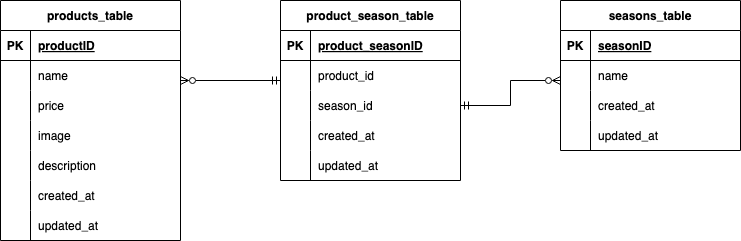

The diagram above was exported from draw.io. Its source (the exported page's mxGraphModel, read from the mxfile embedded in the PNG):
<mxGraphModel dx="312" dy="555" grid="1" gridSize="10" guides="1" tooltips="1" connect="1" arrows="1" fold="1" page="1" pageScale="1" pageWidth="1169" pageHeight="827" math="0" shadow="0">
  <root>
    <mxCell id="0" />
    <mxCell id="1" parent="0" />
    <mxCell id="6" value="products_table" style="shape=table;startSize=30;container=1;collapsible=1;childLayout=tableLayout;fixedRows=1;rowLines=0;fontStyle=1;align=center;resizeLast=1;" parent="1" vertex="1">
      <mxGeometry x="120" y="120" width="180" height="240" as="geometry" />
    </mxCell>
    <mxCell id="7" value="" style="shape=tableRow;horizontal=0;startSize=0;swimlaneHead=0;swimlaneBody=0;fillColor=none;collapsible=0;dropTarget=0;points=[[0,0.5],[1,0.5]];portConstraint=eastwest;top=0;left=0;right=0;bottom=1;" parent="6" vertex="1">
      <mxGeometry y="30" width="180" height="30" as="geometry" />
    </mxCell>
    <mxCell id="8" value="PK" style="shape=partialRectangle;connectable=0;fillColor=none;top=0;left=0;bottom=0;right=0;fontStyle=1;overflow=hidden;" parent="7" vertex="1">
      <mxGeometry width="30" height="30" as="geometry">
        <mxRectangle width="30" height="30" as="alternateBounds" />
      </mxGeometry>
    </mxCell>
    <mxCell id="9" value="productID" style="shape=partialRectangle;connectable=0;fillColor=none;top=0;left=0;bottom=0;right=0;align=left;spacingLeft=6;fontStyle=5;overflow=hidden;" parent="7" vertex="1">
      <mxGeometry x="30" width="150" height="30" as="geometry">
        <mxRectangle width="150" height="30" as="alternateBounds" />
      </mxGeometry>
    </mxCell>
    <mxCell id="10" value="" style="shape=tableRow;horizontal=0;startSize=0;swimlaneHead=0;swimlaneBody=0;fillColor=none;collapsible=0;dropTarget=0;points=[[0,0.5],[1,0.5]];portConstraint=eastwest;top=0;left=0;right=0;bottom=0;" parent="6" vertex="1">
      <mxGeometry y="60" width="180" height="30" as="geometry" />
    </mxCell>
    <mxCell id="11" value="" style="shape=partialRectangle;connectable=0;fillColor=none;top=0;left=0;bottom=0;right=0;editable=1;overflow=hidden;" parent="10" vertex="1">
      <mxGeometry width="30" height="30" as="geometry">
        <mxRectangle width="30" height="30" as="alternateBounds" />
      </mxGeometry>
    </mxCell>
    <mxCell id="12" value="name" style="shape=partialRectangle;connectable=0;fillColor=none;top=0;left=0;bottom=0;right=0;align=left;spacingLeft=6;overflow=hidden;" parent="10" vertex="1">
      <mxGeometry x="30" width="150" height="30" as="geometry">
        <mxRectangle width="150" height="30" as="alternateBounds" />
      </mxGeometry>
    </mxCell>
    <mxCell id="13" value="" style="shape=tableRow;horizontal=0;startSize=0;swimlaneHead=0;swimlaneBody=0;fillColor=none;collapsible=0;dropTarget=0;points=[[0,0.5],[1,0.5]];portConstraint=eastwest;top=0;left=0;right=0;bottom=0;" parent="6" vertex="1">
      <mxGeometry y="90" width="180" height="30" as="geometry" />
    </mxCell>
    <mxCell id="14" value="" style="shape=partialRectangle;connectable=0;fillColor=none;top=0;left=0;bottom=0;right=0;editable=1;overflow=hidden;" parent="13" vertex="1">
      <mxGeometry width="30" height="30" as="geometry">
        <mxRectangle width="30" height="30" as="alternateBounds" />
      </mxGeometry>
    </mxCell>
    <mxCell id="15" value="price" style="shape=partialRectangle;connectable=0;fillColor=none;top=0;left=0;bottom=0;right=0;align=left;spacingLeft=6;overflow=hidden;" parent="13" vertex="1">
      <mxGeometry x="30" width="150" height="30" as="geometry">
        <mxRectangle width="150" height="30" as="alternateBounds" />
      </mxGeometry>
    </mxCell>
    <mxCell id="16" value="" style="shape=tableRow;horizontal=0;startSize=0;swimlaneHead=0;swimlaneBody=0;fillColor=none;collapsible=0;dropTarget=0;points=[[0,0.5],[1,0.5]];portConstraint=eastwest;top=0;left=0;right=0;bottom=0;" parent="6" vertex="1">
      <mxGeometry y="120" width="180" height="30" as="geometry" />
    </mxCell>
    <mxCell id="17" value="" style="shape=partialRectangle;connectable=0;fillColor=none;top=0;left=0;bottom=0;right=0;editable=1;overflow=hidden;" parent="16" vertex="1">
      <mxGeometry width="30" height="30" as="geometry">
        <mxRectangle width="30" height="30" as="alternateBounds" />
      </mxGeometry>
    </mxCell>
    <mxCell id="18" value="image" style="shape=partialRectangle;connectable=0;fillColor=none;top=0;left=0;bottom=0;right=0;align=left;spacingLeft=6;overflow=hidden;" parent="16" vertex="1">
      <mxGeometry x="30" width="150" height="30" as="geometry">
        <mxRectangle width="150" height="30" as="alternateBounds" />
      </mxGeometry>
    </mxCell>
    <mxCell id="48" style="shape=tableRow;horizontal=0;startSize=0;swimlaneHead=0;swimlaneBody=0;fillColor=none;collapsible=0;dropTarget=0;points=[[0,0.5],[1,0.5]];portConstraint=eastwest;top=0;left=0;right=0;bottom=0;" parent="6" vertex="1">
      <mxGeometry y="150" width="180" height="30" as="geometry" />
    </mxCell>
    <mxCell id="49" style="shape=partialRectangle;connectable=0;fillColor=none;top=0;left=0;bottom=0;right=0;editable=1;overflow=hidden;" parent="48" vertex="1">
      <mxGeometry width="30" height="30" as="geometry">
        <mxRectangle width="30" height="30" as="alternateBounds" />
      </mxGeometry>
    </mxCell>
    <mxCell id="50" value="description" style="shape=partialRectangle;connectable=0;fillColor=none;top=0;left=0;bottom=0;right=0;align=left;spacingLeft=6;overflow=hidden;" parent="48" vertex="1">
      <mxGeometry x="30" width="150" height="30" as="geometry">
        <mxRectangle width="150" height="30" as="alternateBounds" />
      </mxGeometry>
    </mxCell>
    <mxCell id="51" style="shape=tableRow;horizontal=0;startSize=0;swimlaneHead=0;swimlaneBody=0;fillColor=none;collapsible=0;dropTarget=0;points=[[0,0.5],[1,0.5]];portConstraint=eastwest;top=0;left=0;right=0;bottom=0;" parent="6" vertex="1">
      <mxGeometry y="180" width="180" height="30" as="geometry" />
    </mxCell>
    <mxCell id="52" style="shape=partialRectangle;connectable=0;fillColor=none;top=0;left=0;bottom=0;right=0;editable=1;overflow=hidden;" parent="51" vertex="1">
      <mxGeometry width="30" height="30" as="geometry">
        <mxRectangle width="30" height="30" as="alternateBounds" />
      </mxGeometry>
    </mxCell>
    <mxCell id="53" value="created_at" style="shape=partialRectangle;connectable=0;fillColor=none;top=0;left=0;bottom=0;right=0;align=left;spacingLeft=6;overflow=hidden;" parent="51" vertex="1">
      <mxGeometry x="30" width="150" height="30" as="geometry">
        <mxRectangle width="150" height="30" as="alternateBounds" />
      </mxGeometry>
    </mxCell>
    <mxCell id="54" style="shape=tableRow;horizontal=0;startSize=0;swimlaneHead=0;swimlaneBody=0;fillColor=none;collapsible=0;dropTarget=0;points=[[0,0.5],[1,0.5]];portConstraint=eastwest;top=0;left=0;right=0;bottom=0;" parent="6" vertex="1">
      <mxGeometry y="210" width="180" height="30" as="geometry" />
    </mxCell>
    <mxCell id="55" style="shape=partialRectangle;connectable=0;fillColor=none;top=0;left=0;bottom=0;right=0;editable=1;overflow=hidden;" parent="54" vertex="1">
      <mxGeometry width="30" height="30" as="geometry">
        <mxRectangle width="30" height="30" as="alternateBounds" />
      </mxGeometry>
    </mxCell>
    <mxCell id="56" value="updated_at" style="shape=partialRectangle;connectable=0;fillColor=none;top=0;left=0;bottom=0;right=0;align=left;spacingLeft=6;overflow=hidden;" parent="54" vertex="1">
      <mxGeometry x="30" width="150" height="30" as="geometry">
        <mxRectangle width="150" height="30" as="alternateBounds" />
      </mxGeometry>
    </mxCell>
    <mxCell id="19" value="product_season_table" style="shape=table;startSize=30;container=1;collapsible=1;childLayout=tableLayout;fixedRows=1;rowLines=0;fontStyle=1;align=center;resizeLast=1;" parent="1" vertex="1">
      <mxGeometry x="400" y="120" width="180" height="180" as="geometry" />
    </mxCell>
    <mxCell id="20" value="" style="shape=tableRow;horizontal=0;startSize=0;swimlaneHead=0;swimlaneBody=0;fillColor=none;collapsible=0;dropTarget=0;points=[[0,0.5],[1,0.5]];portConstraint=eastwest;top=0;left=0;right=0;bottom=1;" parent="19" vertex="1">
      <mxGeometry y="30" width="180" height="30" as="geometry" />
    </mxCell>
    <mxCell id="21" value="PK" style="shape=partialRectangle;connectable=0;fillColor=none;top=0;left=0;bottom=0;right=0;fontStyle=1;overflow=hidden;" parent="20" vertex="1">
      <mxGeometry width="30" height="30" as="geometry">
        <mxRectangle width="30" height="30" as="alternateBounds" />
      </mxGeometry>
    </mxCell>
    <mxCell id="22" value="product_seasonID" style="shape=partialRectangle;connectable=0;fillColor=none;top=0;left=0;bottom=0;right=0;align=left;spacingLeft=6;fontStyle=5;overflow=hidden;" parent="20" vertex="1">
      <mxGeometry x="30" width="150" height="30" as="geometry">
        <mxRectangle width="150" height="30" as="alternateBounds" />
      </mxGeometry>
    </mxCell>
    <mxCell id="23" value="" style="shape=tableRow;horizontal=0;startSize=0;swimlaneHead=0;swimlaneBody=0;fillColor=none;collapsible=0;dropTarget=0;points=[[0,0.5],[1,0.5]];portConstraint=eastwest;top=0;left=0;right=0;bottom=0;" parent="19" vertex="1">
      <mxGeometry y="60" width="180" height="30" as="geometry" />
    </mxCell>
    <mxCell id="24" value="" style="shape=partialRectangle;connectable=0;fillColor=none;top=0;left=0;bottom=0;right=0;editable=1;overflow=hidden;" parent="23" vertex="1">
      <mxGeometry width="30" height="30" as="geometry">
        <mxRectangle width="30" height="30" as="alternateBounds" />
      </mxGeometry>
    </mxCell>
    <mxCell id="25" value="product_id" style="shape=partialRectangle;connectable=0;fillColor=none;top=0;left=0;bottom=0;right=0;align=left;spacingLeft=6;overflow=hidden;" parent="23" vertex="1">
      <mxGeometry x="30" width="150" height="30" as="geometry">
        <mxRectangle width="150" height="30" as="alternateBounds" />
      </mxGeometry>
    </mxCell>
    <mxCell id="26" value="" style="shape=tableRow;horizontal=0;startSize=0;swimlaneHead=0;swimlaneBody=0;fillColor=none;collapsible=0;dropTarget=0;points=[[0,0.5],[1,0.5]];portConstraint=eastwest;top=0;left=0;right=0;bottom=0;" parent="19" vertex="1">
      <mxGeometry y="90" width="180" height="30" as="geometry" />
    </mxCell>
    <mxCell id="27" value="" style="shape=partialRectangle;connectable=0;fillColor=none;top=0;left=0;bottom=0;right=0;editable=1;overflow=hidden;" parent="26" vertex="1">
      <mxGeometry width="30" height="30" as="geometry">
        <mxRectangle width="30" height="30" as="alternateBounds" />
      </mxGeometry>
    </mxCell>
    <mxCell id="28" value="season_id" style="shape=partialRectangle;connectable=0;fillColor=none;top=0;left=0;bottom=0;right=0;align=left;spacingLeft=6;overflow=hidden;" parent="26" vertex="1">
      <mxGeometry x="30" width="150" height="30" as="geometry">
        <mxRectangle width="150" height="30" as="alternateBounds" />
      </mxGeometry>
    </mxCell>
    <mxCell id="29" value="" style="shape=tableRow;horizontal=0;startSize=0;swimlaneHead=0;swimlaneBody=0;fillColor=none;collapsible=0;dropTarget=0;points=[[0,0.5],[1,0.5]];portConstraint=eastwest;top=0;left=0;right=0;bottom=0;" parent="19" vertex="1">
      <mxGeometry y="120" width="180" height="30" as="geometry" />
    </mxCell>
    <mxCell id="30" value="" style="shape=partialRectangle;connectable=0;fillColor=none;top=0;left=0;bottom=0;right=0;editable=1;overflow=hidden;" parent="29" vertex="1">
      <mxGeometry width="30" height="30" as="geometry">
        <mxRectangle width="30" height="30" as="alternateBounds" />
      </mxGeometry>
    </mxCell>
    <mxCell id="31" value="created_at" style="shape=partialRectangle;connectable=0;fillColor=none;top=0;left=0;bottom=0;right=0;align=left;spacingLeft=6;overflow=hidden;" parent="29" vertex="1">
      <mxGeometry x="30" width="150" height="30" as="geometry">
        <mxRectangle width="150" height="30" as="alternateBounds" />
      </mxGeometry>
    </mxCell>
    <mxCell id="57" style="shape=tableRow;horizontal=0;startSize=0;swimlaneHead=0;swimlaneBody=0;fillColor=none;collapsible=0;dropTarget=0;points=[[0,0.5],[1,0.5]];portConstraint=eastwest;top=0;left=0;right=0;bottom=0;" parent="19" vertex="1">
      <mxGeometry y="150" width="180" height="30" as="geometry" />
    </mxCell>
    <mxCell id="58" style="shape=partialRectangle;connectable=0;fillColor=none;top=0;left=0;bottom=0;right=0;editable=1;overflow=hidden;" parent="57" vertex="1">
      <mxGeometry width="30" height="30" as="geometry">
        <mxRectangle width="30" height="30" as="alternateBounds" />
      </mxGeometry>
    </mxCell>
    <mxCell id="59" value="updated_at" style="shape=partialRectangle;connectable=0;fillColor=none;top=0;left=0;bottom=0;right=0;align=left;spacingLeft=6;overflow=hidden;" parent="57" vertex="1">
      <mxGeometry x="30" width="150" height="30" as="geometry">
        <mxRectangle width="150" height="30" as="alternateBounds" />
      </mxGeometry>
    </mxCell>
    <mxCell id="32" value="seasons_table" style="shape=table;startSize=30;container=1;collapsible=1;childLayout=tableLayout;fixedRows=1;rowLines=0;fontStyle=1;align=center;resizeLast=1;" parent="1" vertex="1">
      <mxGeometry x="680" y="120" width="180" height="150" as="geometry" />
    </mxCell>
    <mxCell id="33" value="" style="shape=tableRow;horizontal=0;startSize=0;swimlaneHead=0;swimlaneBody=0;fillColor=none;collapsible=0;dropTarget=0;points=[[0,0.5],[1,0.5]];portConstraint=eastwest;top=0;left=0;right=0;bottom=1;" parent="32" vertex="1">
      <mxGeometry y="30" width="180" height="30" as="geometry" />
    </mxCell>
    <mxCell id="34" value="PK" style="shape=partialRectangle;connectable=0;fillColor=none;top=0;left=0;bottom=0;right=0;fontStyle=1;overflow=hidden;" parent="33" vertex="1">
      <mxGeometry width="30" height="30" as="geometry">
        <mxRectangle width="30" height="30" as="alternateBounds" />
      </mxGeometry>
    </mxCell>
    <mxCell id="35" value="seasonID" style="shape=partialRectangle;connectable=0;fillColor=none;top=0;left=0;bottom=0;right=0;align=left;spacingLeft=6;fontStyle=5;overflow=hidden;" parent="33" vertex="1">
      <mxGeometry x="30" width="150" height="30" as="geometry">
        <mxRectangle width="150" height="30" as="alternateBounds" />
      </mxGeometry>
    </mxCell>
    <mxCell id="36" value="" style="shape=tableRow;horizontal=0;startSize=0;swimlaneHead=0;swimlaneBody=0;fillColor=none;collapsible=0;dropTarget=0;points=[[0,0.5],[1,0.5]];portConstraint=eastwest;top=0;left=0;right=0;bottom=0;" parent="32" vertex="1">
      <mxGeometry y="60" width="180" height="30" as="geometry" />
    </mxCell>
    <mxCell id="37" value="" style="shape=partialRectangle;connectable=0;fillColor=none;top=0;left=0;bottom=0;right=0;editable=1;overflow=hidden;" parent="36" vertex="1">
      <mxGeometry width="30" height="30" as="geometry">
        <mxRectangle width="30" height="30" as="alternateBounds" />
      </mxGeometry>
    </mxCell>
    <mxCell id="38" value="name" style="shape=partialRectangle;connectable=0;fillColor=none;top=0;left=0;bottom=0;right=0;align=left;spacingLeft=6;overflow=hidden;" parent="36" vertex="1">
      <mxGeometry x="30" width="150" height="30" as="geometry">
        <mxRectangle width="150" height="30" as="alternateBounds" />
      </mxGeometry>
    </mxCell>
    <mxCell id="63" style="shape=tableRow;horizontal=0;startSize=0;swimlaneHead=0;swimlaneBody=0;fillColor=none;collapsible=0;dropTarget=0;points=[[0,0.5],[1,0.5]];portConstraint=eastwest;top=0;left=0;right=0;bottom=0;" parent="32" vertex="1">
      <mxGeometry y="90" width="180" height="30" as="geometry" />
    </mxCell>
    <mxCell id="64" style="shape=partialRectangle;connectable=0;fillColor=none;top=0;left=0;bottom=0;right=0;editable=1;overflow=hidden;" parent="63" vertex="1">
      <mxGeometry width="30" height="30" as="geometry">
        <mxRectangle width="30" height="30" as="alternateBounds" />
      </mxGeometry>
    </mxCell>
    <mxCell id="65" value="created_at" style="shape=partialRectangle;connectable=0;fillColor=none;top=0;left=0;bottom=0;right=0;align=left;spacingLeft=6;overflow=hidden;" parent="63" vertex="1">
      <mxGeometry x="30" width="150" height="30" as="geometry">
        <mxRectangle width="150" height="30" as="alternateBounds" />
      </mxGeometry>
    </mxCell>
    <mxCell id="60" style="shape=tableRow;horizontal=0;startSize=0;swimlaneHead=0;swimlaneBody=0;fillColor=none;collapsible=0;dropTarget=0;points=[[0,0.5],[1,0.5]];portConstraint=eastwest;top=0;left=0;right=0;bottom=0;" parent="32" vertex="1">
      <mxGeometry y="120" width="180" height="30" as="geometry" />
    </mxCell>
    <mxCell id="61" style="shape=partialRectangle;connectable=0;fillColor=none;top=0;left=0;bottom=0;right=0;editable=1;overflow=hidden;" parent="60" vertex="1">
      <mxGeometry width="30" height="30" as="geometry">
        <mxRectangle width="30" height="30" as="alternateBounds" />
      </mxGeometry>
    </mxCell>
    <mxCell id="62" value="updated_at" style="shape=partialRectangle;connectable=0;fillColor=none;top=0;left=0;bottom=0;right=0;align=left;spacingLeft=6;overflow=hidden;" parent="60" vertex="1">
      <mxGeometry x="30" width="150" height="30" as="geometry">
        <mxRectangle width="150" height="30" as="alternateBounds" />
      </mxGeometry>
    </mxCell>
    <mxCell id="46" value="" style="fontSize=12;html=1;endArrow=ERzeroToMany;startArrow=ERmandOne;exitX=1;exitY=0.5;exitDx=0;exitDy=0;endFill=0;entryX=0;entryY=0.667;entryDx=0;entryDy=0;entryPerimeter=0;edgeStyle=orthogonalEdgeStyle;rounded=0;" parent="1" source="26" target="36" edge="1">
      <mxGeometry width="100" height="100" relative="1" as="geometry">
        <mxPoint x="300" y="196" as="sourcePoint" />
        <mxPoint x="366.03999999999996" y="194.01" as="targetPoint" />
      </mxGeometry>
    </mxCell>
    <mxCell id="47" value="" style="fontSize=12;html=1;endArrow=ERzeroToMany;startArrow=ERmandOne;endFill=0;" parent="1" edge="1">
      <mxGeometry width="100" height="100" relative="1" as="geometry">
        <mxPoint x="400" y="200" as="sourcePoint" />
        <mxPoint x="300" y="200" as="targetPoint" />
      </mxGeometry>
    </mxCell>
  </root>
</mxGraphModel>